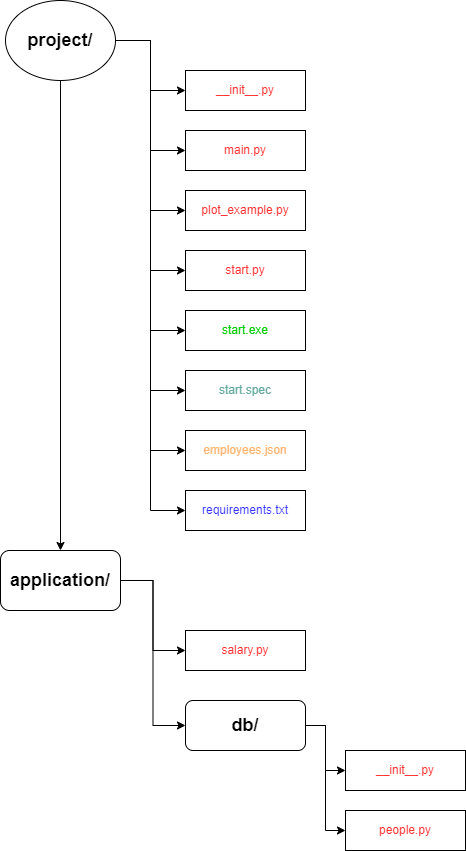

The diagram above was exported from draw.io. Its source (the exported page's mxGraphModel, read from the mxfile embedded in the PNG):
<mxGraphModel dx="1050" dy="626" grid="1" gridSize="10" guides="1" tooltips="1" connect="1" arrows="1" fold="1" page="1" pageScale="1" pageWidth="827" pageHeight="1169" math="0" shadow="0">
  <root>
    <mxCell id="0" />
    <mxCell id="1" parent="0" />
    <mxCell id="aQurEmOUgxkQvnXA3X6L-9" style="edgeStyle=orthogonalEdgeStyle;rounded=0;orthogonalLoop=1;jettySize=auto;html=1;entryX=0;entryY=0.5;entryDx=0;entryDy=0;" edge="1" parent="1" source="JrZGzB0G49T8Oebw070T-56" target="JrZGzB0G49T8Oebw070T-57">
      <mxGeometry relative="1" as="geometry" />
    </mxCell>
    <mxCell id="aQurEmOUgxkQvnXA3X6L-10" style="edgeStyle=orthogonalEdgeStyle;rounded=0;orthogonalLoop=1;jettySize=auto;html=1;entryX=0;entryY=0.5;entryDx=0;entryDy=0;" edge="1" parent="1" source="JrZGzB0G49T8Oebw070T-56" target="JrZGzB0G49T8Oebw070T-60">
      <mxGeometry relative="1" as="geometry" />
    </mxCell>
    <mxCell id="aQurEmOUgxkQvnXA3X6L-11" style="edgeStyle=orthogonalEdgeStyle;rounded=0;orthogonalLoop=1;jettySize=auto;html=1;entryX=0;entryY=0.5;entryDx=0;entryDy=0;" edge="1" parent="1" source="JrZGzB0G49T8Oebw070T-56" target="JrZGzB0G49T8Oebw070T-61">
      <mxGeometry relative="1" as="geometry" />
    </mxCell>
    <mxCell id="aQurEmOUgxkQvnXA3X6L-13" style="edgeStyle=orthogonalEdgeStyle;rounded=0;orthogonalLoop=1;jettySize=auto;html=1;entryX=0;entryY=0.5;entryDx=0;entryDy=0;" edge="1" parent="1" source="JrZGzB0G49T8Oebw070T-56" target="JrZGzB0G49T8Oebw070T-62">
      <mxGeometry relative="1" as="geometry" />
    </mxCell>
    <mxCell id="aQurEmOUgxkQvnXA3X6L-14" style="edgeStyle=orthogonalEdgeStyle;rounded=0;orthogonalLoop=1;jettySize=auto;html=1;entryX=0;entryY=0.5;entryDx=0;entryDy=0;" edge="1" parent="1" source="JrZGzB0G49T8Oebw070T-56" target="aQurEmOUgxkQvnXA3X6L-3">
      <mxGeometry relative="1" as="geometry" />
    </mxCell>
    <mxCell id="aQurEmOUgxkQvnXA3X6L-15" style="edgeStyle=orthogonalEdgeStyle;rounded=0;orthogonalLoop=1;jettySize=auto;html=1;entryX=0;entryY=0.5;entryDx=0;entryDy=0;" edge="1" parent="1" source="JrZGzB0G49T8Oebw070T-56" target="aQurEmOUgxkQvnXA3X6L-4">
      <mxGeometry relative="1" as="geometry" />
    </mxCell>
    <mxCell id="aQurEmOUgxkQvnXA3X6L-16" style="edgeStyle=orthogonalEdgeStyle;rounded=0;orthogonalLoop=1;jettySize=auto;html=1;entryX=0;entryY=0.5;entryDx=0;entryDy=0;" edge="1" parent="1" source="JrZGzB0G49T8Oebw070T-56" target="JrZGzB0G49T8Oebw070T-65">
      <mxGeometry relative="1" as="geometry" />
    </mxCell>
    <mxCell id="aQurEmOUgxkQvnXA3X6L-17" style="edgeStyle=orthogonalEdgeStyle;rounded=0;orthogonalLoop=1;jettySize=auto;html=1;entryX=0;entryY=0.5;entryDx=0;entryDy=0;" edge="1" parent="1" source="JrZGzB0G49T8Oebw070T-56" target="aQurEmOUgxkQvnXA3X6L-1">
      <mxGeometry relative="1" as="geometry" />
    </mxCell>
    <mxCell id="aQurEmOUgxkQvnXA3X6L-23" value="" style="edgeStyle=orthogonalEdgeStyle;rounded=0;orthogonalLoop=1;jettySize=auto;html=1;" edge="1" parent="1" source="JrZGzB0G49T8Oebw070T-56" target="aQurEmOUgxkQvnXA3X6L-22">
      <mxGeometry relative="1" as="geometry" />
    </mxCell>
    <mxCell id="JrZGzB0G49T8Oebw070T-56" value="&lt;b&gt;&lt;font style=&quot;font-size: 18px;&quot;&gt;project/&lt;/font&gt;&lt;/b&gt;" style="ellipse;whiteSpace=wrap;html=1;" parent="1" vertex="1">
      <mxGeometry x="20" y="10" width="110" height="80" as="geometry" />
    </mxCell>
    <mxCell id="JrZGzB0G49T8Oebw070T-57" value="&lt;font color=&quot;#ff3333&quot;&gt;__init__.py&lt;/font&gt;" style="rounded=0;whiteSpace=wrap;html=1;" parent="1" vertex="1">
      <mxGeometry x="200" y="80" width="120" height="40" as="geometry" />
    </mxCell>
    <mxCell id="JrZGzB0G49T8Oebw070T-60" value="&lt;font color=&quot;#ff3333&quot;&gt;main.py&lt;/font&gt;" style="rounded=0;whiteSpace=wrap;html=1;" parent="1" vertex="1">
      <mxGeometry x="200" y="140" width="120" height="40" as="geometry" />
    </mxCell>
    <mxCell id="JrZGzB0G49T8Oebw070T-61" value="&lt;font color=&quot;#ff3333&quot;&gt;plot_example.py&lt;/font&gt;" style="rounded=0;whiteSpace=wrap;html=1;" parent="1" vertex="1">
      <mxGeometry x="200" y="200" width="120" height="40" as="geometry" />
    </mxCell>
    <mxCell id="JrZGzB0G49T8Oebw070T-62" value="&lt;font color=&quot;#ff3333&quot;&gt;start.py&lt;/font&gt;" style="rounded=0;whiteSpace=wrap;html=1;" parent="1" vertex="1">
      <mxGeometry x="200" y="260" width="120" height="40" as="geometry" />
    </mxCell>
    <mxCell id="JrZGzB0G49T8Oebw070T-65" value="&lt;font color=&quot;#ffb570&quot;&gt;employees.json&lt;/font&gt;" style="rounded=0;whiteSpace=wrap;html=1;" parent="1" vertex="1">
      <mxGeometry x="200" y="440" width="120" height="40" as="geometry" />
    </mxCell>
    <mxCell id="aQurEmOUgxkQvnXA3X6L-1" value="&lt;font color=&quot;#3333ff&quot;&gt;requirements.txt&lt;/font&gt;" style="rounded=0;whiteSpace=wrap;html=1;" vertex="1" parent="1">
      <mxGeometry x="200" y="500" width="120" height="40" as="geometry" />
    </mxCell>
    <mxCell id="aQurEmOUgxkQvnXA3X6L-3" value="&lt;font color=&quot;#00cc00&quot;&gt;start.exe&lt;/font&gt;" style="rounded=0;whiteSpace=wrap;html=1;" vertex="1" parent="1">
      <mxGeometry x="200" y="320" width="120" height="40" as="geometry" />
    </mxCell>
    <mxCell id="aQurEmOUgxkQvnXA3X6L-4" value="&lt;font color=&quot;#67ab9f&quot;&gt;start.spec&lt;/font&gt;" style="rounded=0;whiteSpace=wrap;html=1;" vertex="1" parent="1">
      <mxGeometry x="200" y="380" width="120" height="40" as="geometry" />
    </mxCell>
    <mxCell id="aQurEmOUgxkQvnXA3X6L-26" style="edgeStyle=orthogonalEdgeStyle;rounded=0;orthogonalLoop=1;jettySize=auto;html=1;entryX=0;entryY=0.5;entryDx=0;entryDy=0;" edge="1" parent="1" source="aQurEmOUgxkQvnXA3X6L-22" target="aQurEmOUgxkQvnXA3X6L-25">
      <mxGeometry relative="1" as="geometry" />
    </mxCell>
    <mxCell id="aQurEmOUgxkQvnXA3X6L-28" style="edgeStyle=orthogonalEdgeStyle;rounded=0;orthogonalLoop=1;jettySize=auto;html=1;entryX=0;entryY=0.5;entryDx=0;entryDy=0;" edge="1" parent="1" source="aQurEmOUgxkQvnXA3X6L-22" target="aQurEmOUgxkQvnXA3X6L-27">
      <mxGeometry relative="1" as="geometry" />
    </mxCell>
    <mxCell id="aQurEmOUgxkQvnXA3X6L-22" value="&lt;b&gt;&lt;font style=&quot;font-size: 18px;&quot;&gt;application/&lt;/font&gt;&lt;/b&gt;" style="rounded=1;whiteSpace=wrap;html=1;" vertex="1" parent="1">
      <mxGeometry x="15" y="560" width="120" height="60" as="geometry" />
    </mxCell>
    <mxCell id="aQurEmOUgxkQvnXA3X6L-25" value="&lt;font color=&quot;#ff3333&quot;&gt;salary.py&lt;/font&gt;" style="rounded=0;whiteSpace=wrap;html=1;" vertex="1" parent="1">
      <mxGeometry x="200" y="640" width="120" height="40" as="geometry" />
    </mxCell>
    <mxCell id="aQurEmOUgxkQvnXA3X6L-31" style="edgeStyle=orthogonalEdgeStyle;rounded=0;orthogonalLoop=1;jettySize=auto;html=1;entryX=0;entryY=0.5;entryDx=0;entryDy=0;" edge="1" parent="1" source="aQurEmOUgxkQvnXA3X6L-27" target="aQurEmOUgxkQvnXA3X6L-29">
      <mxGeometry relative="1" as="geometry" />
    </mxCell>
    <mxCell id="aQurEmOUgxkQvnXA3X6L-32" style="edgeStyle=orthogonalEdgeStyle;rounded=0;orthogonalLoop=1;jettySize=auto;html=1;entryX=0;entryY=0.5;entryDx=0;entryDy=0;" edge="1" parent="1" source="aQurEmOUgxkQvnXA3X6L-27" target="aQurEmOUgxkQvnXA3X6L-30">
      <mxGeometry relative="1" as="geometry" />
    </mxCell>
    <mxCell id="aQurEmOUgxkQvnXA3X6L-27" value="&lt;b&gt;&lt;font style=&quot;font-size: 18px;&quot;&gt;db/&lt;/font&gt;&lt;/b&gt;" style="rounded=1;whiteSpace=wrap;html=1;" vertex="1" parent="1">
      <mxGeometry x="200" y="710" width="120" height="50" as="geometry" />
    </mxCell>
    <mxCell id="aQurEmOUgxkQvnXA3X6L-29" value="&lt;font color=&quot;#ff3333&quot;&gt;__init__.py&lt;/font&gt;" style="rounded=0;whiteSpace=wrap;html=1;" vertex="1" parent="1">
      <mxGeometry x="360" y="760" width="120" height="40" as="geometry" />
    </mxCell>
    <mxCell id="aQurEmOUgxkQvnXA3X6L-30" value="&lt;font color=&quot;#ff3333&quot;&gt;people.py&lt;/font&gt;" style="rounded=0;whiteSpace=wrap;html=1;" vertex="1" parent="1">
      <mxGeometry x="360" y="820" width="120" height="40" as="geometry" />
    </mxCell>
  </root>
</mxGraphModel>